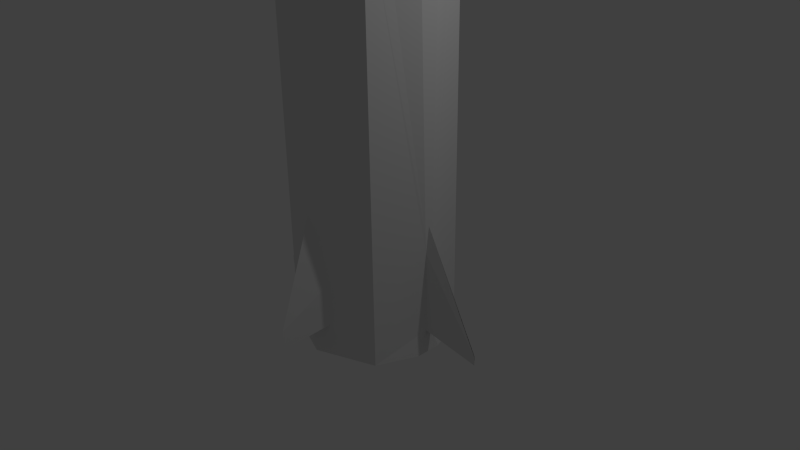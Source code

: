 # Source: rocket.blend  (saved by Blender 2.76.0; exported with 4.5.12 LTS)
import bpy
from mathutils import Matrix  # noqa: F401  (used for matrix-valued properties, if any)

bpy.ops.wm.read_factory_settings(use_empty=True)
scene = bpy.context.scene
scene.name = 'Scene'

# ---- collections
col_collection_1 = bpy.data.collections.new('Collection 1'); scene.collection.children.link(col_collection_1)

# ---- materials (node trees are filled in below, after node groups)
mat_material = bpy.data.materials.new('Material')
mat_material.alpha_threshold = 0.0
mat_material.use_transparent_shadow = False
mat_material.roughness = 0.5
mat_material.line_color = (0.0, 0.0, 0.0, 1.0)

# ---- material node trees

# ---- world
world_world = bpy.data.worlds.new('World'); scene.world = world_world
world_world.color = (0.05088, 0.05088, 0.05088)
world_world.use_sun_shadow = False
world_world.sun_shadow_jitter_overblur = 0.0
world_world.cycles.sampling_method = 'MANUAL'
world_world.cycles.sample_map_resolution = 256

# ---- cameras
cam_camera = bpy.data.cameras.new('Camera')
cam_camera.clip_end = 100.0
cam_camera.lens = 35.0
cam_camera.sensor_width = 32.0
cam_camera.sensor_height = 18.0
cam_camera.ortho_scale = 7.314
cam_camera.dof.focus_distance = 0.0
cam_camera.dof.aperture_fstop = 128.0

# ---- lights
light_lamp = bpy.data.lights.new('Lamp', 'POINT')
light_lamp.transmission_factor = 0.0
light_lamp.cutoff_distance = 30.0
light_lamp.energy = 100.0
light_lamp.shadow_buffer_clip_start = 1.001
light_lamp.shadow_soft_size = 0.1
light_lamp.shadow_maximum_resolution = 0.006
light_lamp.use_absolute_resolution = True
light_lamp.cycles.use_multiple_importance_sampling = False

# ---- meshes
me_cube = bpy.data.meshes.new('Cube')
me_cube.from_pydata([(0.7758, 0.6965, -1.0), (0.7758, 0.6965, 5.955), (1.0, -5.96e-08, -1.0), (1.0, -5.364e-07, 5.955), (1.788e-07, 1.0, -1.0), (2.384e-07, 0.9537, 5.955), (-1.192e-07, -1.788e-07, 3.991), (5.96e-08, 1.192e-07, -1.0), (0.5528, 0.5058, 6.167), (0.8196, -5.364e-07, 6.167), (0.0005173, 0.8093, 6.167), (-1.192e-07, -1.788e-07, 4.203), (0.5528, 0.5058, 8.281), (0.8196, -5.364e-07, 8.281), (-0.004071, 0.7436, 8.281), (-1.192e-07, -1.788e-07, 5.583), (-1.192e-07, -1.788e-07, 10.05), (-1.192e-07, -1.788e-07, 9.654), (-1.192e-07, -1.788e-07, 5.583), (-1.192e-07, -1.788e-07, 9.751), (-1.192e-07, -1.788e-07, 8.821), (-1.192e-07, -1.788e-07, 10.02), (-1.192e-07, -0.02743, 8.821), (-1.192e-07, -0.02743, 9.751), (0.7758, 0.6965, -0.2431), (1.0, -1.319e-07, -0.2431), (1.879e-07, 1.0, 0.8929), (1.0, -1.074e-07, -0.5002), (0.7758, 0.6965, -0.5002), (1.848e-07, 1.0, -0.5893), (1.0, 0.1744, -1.0), (1.0, 0.1744, 5.955), (8.04e-08, 0.1744, -1.0), (-5.683e-08, 0.1744, 3.991), (0.8122, 0.1412, 6.167), (-0.007421, 0.1412, 4.203), (0.8122, 0.1412, 8.281), (-0.007421, 0.1412, 8.727), (1.0, 0.04622, 0.4109), (1.0, 0.04622, -0.6696), (1.773, 0.003938, -0.7101), (1.773, -0.001346, -0.8319), (1.0, -2.276e-07, 0.7579), (1.0, 0.0553, 0.6643), (1.879e-07, 1.492, -0.5106), (1.848e-07, 1.492, -0.7677), (0.26, -2.718e-07, 3.991), (0.2017, 0.9211, -1.0), (0.2017, 0.9211, 5.955), (0.26, 7.272e-08, -1.0), (0.2131, -2.718e-07, 4.203), (0.1122, 0.7304, 6.167), (0.2131, -2.718e-07, 8.681), (0.1122, 0.7304, 8.281), (0.2017, 0.9211, 0.01065), (0.2017, 0.9211, -0.5662), (0.2057, 0.1412, 8.611), (0.26, 0.1744, -1.0), (0.7758, 0.6965, 4.625), (0.7758, 0.6965, 5.456), (2.156e-07, 0.9746, 5.137), (2.325e-07, 0.9592, 5.59), (0.2017, 0.9211, 4.739), (0.2017, 0.9211, 5.486), (0.2017, 0.9211, 4.989), (0.3841, 0.8497, 4.703), (0.7758, 0.6965, 5.195), (0.5471, 0.786, 5.468), (0.2017, 0.9211, 5.31), (0.3434, 0.8656, 5.479), (0.6413, 0.7491, 4.651), (0.7758, 0.6965, 4.848)], [(15, 16), (16, 17), (15, 18), (17, 19), (18, 20), (19, 21)], [(43, 31, 3, 42), (57, 49, 7, 32), (48, 5, 10, 51), (55, 47, 4, 29), (35, 11, 15, 37), (46, 3, 9, 50), (31, 1, 8, 34), (33, 6, 11, 35), (56, 37, 15, 52), (50, 9, 13, 52), (51, 10, 14, 53), (34, 8, 12, 36), (20, 21, 23, 22), (62, 54, 26, 60), (39, 38, 25, 27), (30, 39, 27, 2), (54, 55, 29, 26), (0, 28, 39, 30), (28, 24, 38, 39), (9, 34, 36, 13), (53, 14, 37, 56), (5, 33, 35, 10), (3, 31, 34, 9), (10, 35, 37, 14), (47, 57, 32, 4), (24, 58, 71, 66, 59, 1, 31, 43, 38), (27, 25, 40, 41), (39, 38, 40, 41), (38, 43, 42, 25), (38, 42, 40), (26, 29, 45, 44), (0, 30, 57, 47), (12, 53, 56, 36), (24, 28, 55, 54), (58, 24, 54, 62, 65, 70), (8, 51, 53, 12), (11, 50, 52, 15), (36, 56, 52, 13), (6, 46, 50, 11), (28, 0, 47, 55), (1, 48, 51, 8), (30, 2, 49, 57), (45, 55, 54, 44), (44, 54, 26), (55, 45, 29), (1, 59, 67, 69, 63, 48), (64, 65, 62), (48, 63, 61, 5), (63, 68, 64, 62, 60, 61), (69, 68, 63), (59, 66, 67), (71, 58, 70), (66, 71, 70, 65, 64, 68, 69, 67)])
me_cube.materials.append(mat_material)
me_cube.use_remesh_preserve_volume = False
me_cube.use_remesh_preserve_attributes = False
me_cube.use_mirror_vertex_groups = False
me_cube.update()

# ---- objects
ob_cube = bpy.data.objects.new('Cube', me_cube)
ob_lamp = bpy.data.objects.new('Lamp', light_lamp)
ob_camera = bpy.data.objects.new('Camera', cam_camera)

# ---- transforms, parenting, visibility, modifiers, constraints
ob_cube.location = (0.0, 0.0, 0.0)
ob_cube.lock_rotations_4d = False
ob_cube.empty_display_type = 'ARROWS'
ob_cube.lineart.crease_threshold = 0.0
_m = ob_cube.modifiers.new('Mirror', 'MIRROR')
_m.use_axis = (True, True, False)
ob_lamp.location = (4.076, 1.005, 5.904)
ob_lamp.rotation_euler = (0.6503, 0.05522, 1.866)
ob_lamp.lock_rotations_4d = False
ob_lamp.empty_display_type = 'ARROWS'
ob_lamp.color = (0.0, 0.0, 0.0, 0.0)
ob_lamp.lineart.crease_threshold = 0.0
ob_camera.location = (7.481, -6.508, 5.344)
ob_camera.rotation_euler = (1.109, 0.01082, 0.8149)
ob_camera.lock_rotations_4d = False
ob_camera.empty_display_type = 'ARROWS'
ob_camera.color = (0.0, 0.0, 0.0, 0.0)
ob_camera.display_type = 'WIRE'
ob_camera.lineart.crease_threshold = 0.0

# ---- collection membership
col_collection_1.objects.link(ob_cube)
col_collection_1.objects.link(ob_lamp)
col_collection_1.objects.link(ob_camera)

# ---- scene / render settings (as saved in the file)
scene.camera = ob_camera
scene.frame_start = 1; scene.frame_end = 250; scene.frame_set(1)
scene.render.engine = 'BLENDER_EEVEE_NEXT'
scene.render.resolution_percentage = 50
scene.render.dither_intensity = 0.0
scene.cycles.use_denoising = False
scene.cycles.samples = 10
scene.cycles.sampling_pattern = 'TABULATED_SOBOL'
scene.cycles.light_sampling_threshold = 0.0
scene.cycles.use_adaptive_sampling = False
scene.cycles.use_light_tree = False
scene.cycles.blur_glossy = 0.0
scene.cycles.pixel_filter_type = 'GAUSSIAN'
scene.cycles.sample_clamp_indirect = 0.0
scene.view_settings.view_transform = 'Standard'
bpy.context.view_layer.update()
